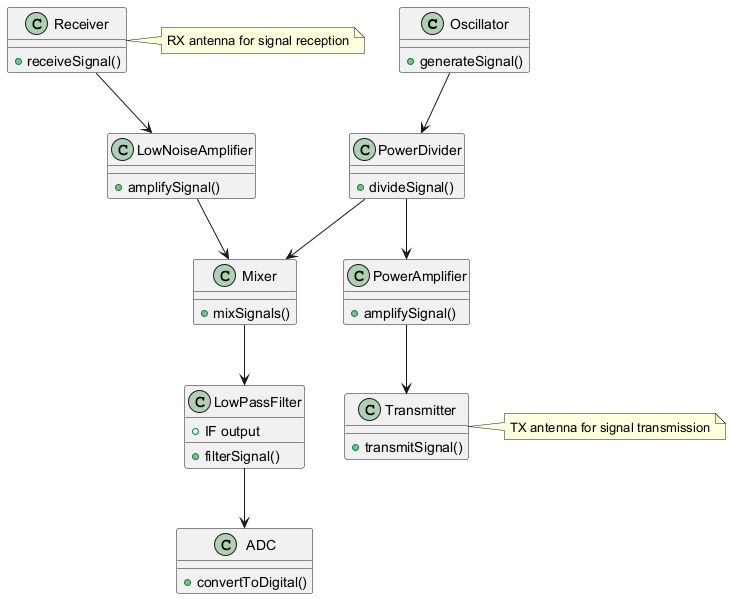

The diagram above was rendered by PlantUML. Its source (embedded in the PNG):
@startuml
class Oscillator {
  +generateSignal()
}
class PowerDivider {
  +divideSignal()
}
class PowerAmplifier {
  +amplifySignal()
}
class Mixer {
  +mixSignals()
}
class LowPassFilter {
  +filterSignal()
  +IF output
}
class LowNoiseAmplifier {
  +amplifySignal()
}
class ADC {
  +convertToDigital()
}
class Transmitter {
  +transmitSignal()
}
class Receiver {
  +receiveSignal()
}

Oscillator --> PowerDivider
PowerDivider --> PowerAmplifier
PowerAmplifier --> Transmitter
PowerDivider --> Mixer
Receiver --> LowNoiseAmplifier
LowNoiseAmplifier --> Mixer
Mixer --> LowPassFilter
LowPassFilter --> ADC

note right of Transmitter
  TX antenna for signal transmission
end note
note right of Receiver
  RX antenna for signal reception
end note
@enduml